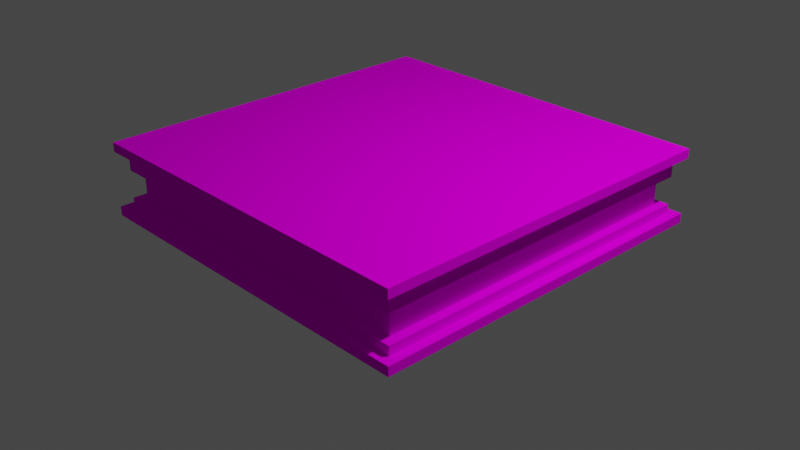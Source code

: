 # Source: building_top.blend  (saved by Blender 2.81.16; exported with 4.5.12 LTS)
import bpy
from mathutils import Matrix  # noqa: F401  (used for matrix-valued properties, if any)

bpy.ops.wm.read_factory_settings(use_empty=True)
scene = bpy.context.scene
scene.name = 'Scene'

# ---- collections
col_collection = bpy.data.collections.new('Collection'); scene.collection.children.link(col_collection)

# ---- images (referenced by path relative to the original .blend; pixels are not part of the script)
import os
ASSET_DIR = os.environ.get("B2B_ASSET_DIR", "")  # directory of the original .blend (textures are referenced by path, not embedded)
HERE = os.path.dirname(os.path.abspath(__file__))  # packed textures are extracted next to this script under _unpacked/

def load_image(name, relpath, width, height, colorspace="sRGB"):
    """Load a texture the original file referenced (path relative to the .blend, or extracted next to this script)."""
    p = next((c for c in (os.path.join(HERE, relpath), os.path.join(ASSET_DIR, relpath)) if relpath and os.path.exists(c)), "")
    if p:
        img = bpy.data.images.load(p, check_existing=True)
        img.name = name
    else:  # same state as the original file: an image datablock whose file is absent (Cycles renders it pink)
        img = bpy.data.images.new(name, width, height)
        img.source = "FILE"
        img.filepath = "//" + (relpath or name)
    img.colorspace_settings.name = colorspace
    return img
img_building_top_png = load_image('building_top.png', 'building_top.png', 1024, 1024, 'sRGB')

# ---- materials (node trees are filled in below, after node groups)
mat_palette = bpy.data.materials.new('palette')
mat_palette.use_transparent_shadow = False
mat_palette.diffuse_color = (1.0, 1.0, 1.0, 1.0)
mat_palette.roughness = 1.0
mat_palette.specular_intensity = 0.0

# ---- material node trees
mat_palette.use_nodes = True; mat_palette.node_tree.nodes.clear()
_N = mat_palette.node_tree.nodes; _L = mat_palette.node_tree.links
n0 = _N.new('ShaderNodeOutputMaterial'); n0.name = 'Material Output'; n0.location = (300, 300)
n1 = _N.new('ShaderNodeBsdfPrincipled'); n1.name = 'Principled BSDF'; n1.location = (10, 300)
n1.distribution = 'GGX'
n1.subsurface_method = 'BURLEY'
n1.inputs[2].default_value = 1.0
n1.inputs[3].default_value = 1.45
n1.inputs[13].default_value = 0.0
n1.inputs[27].default_value = (0.0, 0.0, 0.0, 1.0)
n1.inputs[28].default_value = 1.0
n2 = _N.new('ShaderNodeTexImage'); n2.name = 'Image Texture'; n2.location = (-300, 600)
n2.image = img_building_top_png
_L.new(n1.outputs[0], n0.inputs[0])
_L.new(n2.outputs[0], n1.inputs[0])
n0.is_active_output = True

# ---- world
world_world = bpy.data.worlds.new('World'); scene.world = world_world
world_world.use_nodes = True; world_world.node_tree.nodes.clear()
_N = world_world.node_tree.nodes; _L = world_world.node_tree.links
n0 = _N.new('ShaderNodeOutputWorld'); n0.name = 'World Output'; n0.location = (300, 300)
n1 = _N.new('ShaderNodeBackground'); n1.name = 'Background'; n1.location = (10, 300)
n1.inputs[0].default_value = (0.05088, 0.05088, 0.05088, 1.0)
_L.new(n1.outputs[0], n0.inputs[0])
n0.is_active_output = True
world_world.color = (0.05088, 0.05088, 0.05088)
world_world.use_sun_shadow = False
world_world.sun_shadow_jitter_overblur = 0.0

# ---- cameras
cam_camera = bpy.data.cameras.new('Camera')
cam_camera.clip_end = 100.0
cam_camera.ortho_scale = 7.314

# ---- lights
light_light = bpy.data.lights.new('Light', 'POINT')
light_light.transmission_factor = 0.0
light_light.energy = 1000.0
light_light.shadow_soft_size = 0.1
light_light.shadow_maximum_resolution = 0.006
light_light.use_absolute_resolution = True

# ---- meshes
me_objobject = bpy.data.meshes.new('ObjObject')
me_objobject.from_pydata([(-2.0, -0.2778, 2.0), (-2.0, -0.3778, -2.0), (-2.0, -0.3778, 2.0), (-2.0, -0.2778, -2.0), (-2.0, 0.4222, 2.0), (-2.0, 0.3222, -2.0), (-2.0, 0.3222, 2.0), (-2.0, 0.4222, -2.0), (-1.9, -0.1778, 1.9), (-1.9, -0.2778, -1.9), (-1.9, -0.2778, 1.9), (-1.9, -0.1778, -1.9), (-1.9, 0.3222, 1.9), (-1.9, 0.1222, -1.9), (-1.9, 0.1222, 1.9), (-1.9, 0.3222, -1.9), (-1.8, -0.07778, 1.8), (-1.8, -0.1778, -1.8), (-1.8, -0.1778, 1.8), (-1.8, -0.07778, -1.8), (-1.8, 0.02222, 1.8), (-1.8, 0.02222, -1.8), (-1.8, 0.1222, 1.8), (-1.8, 0.1222, -1.8), (1.8, -0.1778, 1.8), (1.8, -0.1778, -1.8), (1.8, -0.07778, 1.8), (1.8, -0.07778, -1.8), (1.8, 0.02222, 1.8), (1.8, 0.02222, -1.8), (1.8, 0.1222, 1.8), (1.8, 0.1222, -1.8), (1.9, -0.2778, 1.9), (1.9, -0.2778, -1.9), (1.9, -0.1778, 1.9), (1.9, -0.1778, -1.9), (1.9, 0.1222, 1.9), (1.9, 0.1222, -1.9), (1.9, 0.3222, 1.9), (1.9, 0.3222, -1.9), (2.0, -0.3778, 2.0), (2.0, -0.3778, -2.0), (2.0, -0.2778, 2.0), (2.0, -0.2778, -2.0), (2.0, 0.3222, 2.0), (2.0, 0.3222, -2.0), (2.0, 0.4222, 2.0), (2.0, 0.4222, -2.0), (2.0, -0.3778, 2.0), (-2.0, -0.2778, 2.0), (-2.0, -0.3778, 2.0), (2.0, -0.2778, 2.0), (2.0, 0.3222, 2.0), (-2.0, 0.4222, 2.0), (-2.0, 0.3222, 2.0), (2.0, 0.4222, 2.0), (1.9, -0.2778, 1.9), (-1.9, -0.1778, 1.9), (-1.9, -0.2778, 1.9), (1.9, -0.1778, 1.9), (1.9, 0.1222, 1.9), (-1.9, 0.3222, 1.9), (-1.9, 0.1222, 1.9), (1.9, 0.3222, 1.9), (1.8, -0.1778, 1.8), (-1.8, -0.07778, 1.8), (-1.8, -0.1778, 1.8), (1.8, -0.07778, 1.8), (-1.8, 0.02222, 1.8), (1.8, 0.02222, 1.8), (-1.8, 0.1222, 1.8), (1.8, 0.1222, 1.8), (-1.8, -0.1778, -1.8), (-1.8, -0.07778, -1.8), (1.8, -0.1778, -1.8), (-1.8, 0.02222, -1.8), (1.8, -0.07778, -1.8), (-1.8, 0.1222, -1.8), (1.8, 0.02222, -1.8), (1.8, 0.1222, -1.8), (-1.9, -0.2778, -1.9), (-1.9, -0.1778, -1.9), (1.9, -0.2778, -1.9), (1.9, -0.1778, -1.9), (-1.9, 0.1222, -1.9), (-1.9, 0.3222, -1.9), (1.9, 0.1222, -1.9), (1.9, 0.3222, -1.9), (-2.0, -0.3778, -2.0), (-2.0, -0.2778, -2.0), (2.0, -0.3778, -2.0), (2.0, -0.2778, -2.0), (-2.0, 0.3222, -2.0), (-2.0, 0.4222, -2.0), (2.0, 0.3222, -2.0), (2.0, 0.4222, -2.0), (-1.9, -0.3778, 1.9), (2.0, -0.3778, 2.0), (-2.0, -0.3778, 2.0), (1.9, -0.3778, 1.9), (-1.9, -0.3778, -1.9), (1.9, -0.3778, -1.9), (-2.0, -0.3778, -2.0), (2.0, -0.3778, -2.0), (-1.8, 0.1222, 1.8), (1.9, 0.1222, 1.9), (-1.9, 0.1222, 1.9), (1.8, 0.1222, 1.8), (-1.8, 0.1222, -1.8), (1.8, 0.1222, -1.8), (-1.9, 0.1222, -1.9), (1.9, 0.1222, -1.9), (-1.9, 0.3222, 1.9), (2.0, 0.3222, 2.0), (-2.0, 0.3222, 2.0), (1.9, 0.3222, 1.9), (-1.9, 0.3222, -1.9), (1.9, 0.3222, -1.9), (-2.0, 0.3222, -2.0), (2.0, 0.3222, -2.0), (-2.0, -0.2778, 2.0), (2.0, -0.2778, 2.0), (-1.9, -0.2778, 1.9), (1.9, -0.2778, 1.9), (-1.9, -0.2778, -1.9), (1.9, -0.2778, -1.9), (-2.0, -0.2778, -2.0), (2.0, -0.2778, -2.0), (-1.9, -0.1778, 1.9), (1.9, -0.1778, 1.9), (-1.8, -0.1778, 1.8), (1.8, -0.1778, 1.8), (-1.8, -0.1778, -1.8), (1.8, -0.1778, -1.8), (-1.9, -0.1778, -1.9), (1.9, -0.1778, -1.9), (-2.0, 0.4222, 2.0), (2.0, 0.4222, 2.0), (-1.9, 0.4222, 1.9), (1.9, 0.4222, 1.9), (-1.9, 0.4222, -1.9), (1.9, 0.4222, -1.9), (-2.0, 0.4222, -2.0), (2.0, 0.4222, -2.0)], [], [(0, 1, 2), (3, 1, 0), (4, 5, 6), (7, 5, 4), (8, 9, 10), (11, 9, 8), (12, 13, 14), (15, 13, 12), (16, 17, 18), (19, 17, 16), (20, 19, 16), (21, 19, 20), (22, 21, 20), (23, 21, 22), (24, 25, 26), (26, 25, 27), (26, 27, 28), (28, 27, 29), (28, 29, 30), (30, 29, 31), (32, 33, 34), (34, 33, 35), (36, 37, 38), (38, 37, 39), (40, 41, 42), (42, 41, 43), (44, 45, 46), (46, 45, 47), (48, 49, 50), (51, 49, 48), (52, 53, 54), (55, 53, 52), (56, 57, 58), (59, 57, 56), (60, 61, 62), (63, 61, 60), (64, 65, 66), (67, 68, 65), (67, 65, 64), (69, 70, 68), (69, 68, 67), (71, 70, 69), (72, 73, 74), (73, 75, 76), (74, 73, 76), (75, 77, 78), (76, 75, 78), (78, 77, 79), (80, 81, 82), (82, 81, 83), (84, 85, 86), (86, 85, 87), (88, 89, 90), (90, 89, 91), (92, 93, 94), (94, 93, 95), (96, 97, 98), (99, 97, 96), (100, 96, 98), (100, 99, 96), (101, 97, 99), (101, 99, 100), (102, 100, 98), (102, 101, 100), (103, 97, 101), (103, 101, 102), (104, 105, 106), (107, 105, 104), (108, 104, 106), (109, 105, 107), (110, 108, 106), (110, 109, 108), (111, 105, 109), (111, 109, 110), (112, 113, 114), (115, 113, 112), (116, 112, 114), (117, 113, 115), (118, 116, 114), (118, 117, 116), (119, 113, 117), (119, 117, 118), (120, 121, 122), (122, 121, 123), (120, 122, 124), (123, 121, 125), (120, 124, 126), (124, 125, 126), (125, 121, 127), (126, 125, 127), (128, 129, 130), (130, 129, 131), (128, 130, 132), (131, 129, 133), (128, 132, 134), (132, 133, 134), (133, 129, 135), (134, 133, 135), (136, 137, 138), (138, 137, 139), (136, 138, 140), (138, 139, 140), (139, 137, 141), (140, 139, 141), (136, 140, 142), (140, 141, 142), (141, 137, 143), (142, 141, 143)])
me_objobject.polygons.foreach_set('use_smooth', [True] * 108)
_uv = me_objobject.uv_layers.new(name='UVMap')
_uv.uv.foreach_set('vector', [0.6508, 0.5352, 0.6508, 0.5352, 0.6508, 0.5352, 0.6508, 0.5352, 0.6508, 0.5352, 0.6508, 0.5352, 0.8093, 0.642, 0.8108, 0.6163, 0.81, 0.5163, 0.8115, 0.7147, 0.8108, 0.6163, 0.8093, 0.642, 0.6508, 0.5352, 0.6508, 0.5352, 0.6508, 0.5352, 0.6508, 0.5352, 0.6508, 0.5352, 0.6508, 0.5352, 0.8093, 0.2989, 0.8093, 0.2989, 0.8093, 0.2989, 0.8093, 0.2989, 0.8093, 0.2989, 0.8093, 0.2989, 0.6508, 0.5352, 0.6508, 0.5352, 0.6508, 0.5352, 0.6508, 0.5352, 0.6508, 0.5352, 0.6508, 0.5352, 0.9785, 0.5, 0.9785, 0.5, 0.9785, 0.5, 0.9785, 0.5, 0.9785, 0.5, 0.9785, 0.5, 0.8093, 0.2989, 0.8093, 0.2989, 0.8093, 0.2989, 0.8093, 0.2989, 0.8093, 0.2989, 0.8093, 0.2989, 0.6508, 0.5352, 0.6508, 0.5352, 0.6508, 0.5352, 0.6508, 0.5352, 0.6508, 0.5352, 0.6508, 0.5352, 0.9785, 0.5, 0.9785, 0.5, 0.9785, 0.5, 0.9785, 0.5, 0.9785, 0.5, 0.9785, 0.5, 0.8093, 0.2989, 0.8093, 0.2989, 0.8093, 0.2989, 0.8093, 0.2989, 0.8093, 0.2989, 0.8093, 0.2989, 0.6508, 0.5352, 0.6508, 0.5352, 0.6508, 0.5352, 0.6508, 0.5352, 0.6508, 0.5352, 0.6508, 0.5352, 0.8093, 0.2989, 0.8093, 0.2989, 0.8093, 0.2989, 0.8093, 0.2989, 0.8093, 0.2989, 0.8093, 0.2989, 0.6508, 0.5352, 0.6508, 0.5352, 0.6508, 0.5352, 0.6508, 0.5352, 0.6508, 0.5352, 0.6508, 0.5352, 0.8096, 0.4767, 0.8096, 0.4767, 0.8096, 0.4767, 0.8093, 0.2989, 0.8093, 0.2989, 0.8093, 0.2989, 0.6508, 0.5352, 0.6508, 0.5352, 0.6508, 0.5352, 0.6508, 0.5352, 0.6508, 0.5352, 0.6508, 0.5352, 0.8093, 0.2989, 0.8093, 0.2989, 0.8093, 0.2989, 0.8093, 0.2989, 0.8093, 0.2989, 0.8093, 0.2989, 0.6508, 0.5352, 0.6508, 0.5352, 0.6508, 0.5352, 0.6508, 0.5352, 0.6508, 0.5352, 0.6508, 0.5352, 0.8093, 0.2989, 0.8093, 0.2989, 0.8093, 0.2989, 0.8093, 0.2989, 0.8093, 0.2989, 0.8093, 0.2989, 0.6508, 0.5352, 0.6508, 0.5352, 0.6508, 0.5352, 0.9785, 0.5, 0.9785, 0.5, 0.9785, 0.5, 0.6508, 0.5352, 0.6508, 0.5352, 0.6508, 0.5352, 0.8093, 0.2989, 0.8093, 0.2989, 0.8093, 0.2989, 0.9785, 0.5, 0.9785, 0.5, 0.9785, 0.5, 0.8093, 0.2989, 0.8093, 0.2989, 0.8093, 0.2989, 0.6508, 0.5352, 0.6508, 0.5352, 0.6508, 0.5352, 0.9785, 0.5, 0.9785, 0.5, 0.9785, 0.5, 0.6508, 0.5352, 0.6508, 0.5352, 0.6508, 0.5352, 0.8107, 0.3933, 0.8107, 0.3933, 0.8107, 0.3933, 0.9785, 0.5, 0.9785, 0.5, 0.9785, 0.5, 0.8093, 0.2989, 0.8093, 0.2989, 0.8093, 0.2989, 0.6508, 0.5352, 0.6508, 0.5352, 0.6508, 0.5352, 0.6508, 0.5352, 0.6508, 0.5352, 0.6508, 0.5352, 0.8093, 0.2989, 0.8093, 0.2989, 0.8093, 0.2989, 0.8093, 0.2989, 0.8093, 0.2989, 0.8093, 0.2989, 0.6508, 0.5352, 0.6508, 0.5352, 0.6508, 0.5352, 0.6508, 0.5352, 0.6508, 0.5352, 0.6508, 0.5352, 0.8093, 0.2989, 0.8093, 0.2989, 0.8093, 0.2989, 0.8093, 0.2989, 0.8093, 0.2989, 0.8093, 0.2989, 0.6508, 0.5352, 0.6508, 0.5352, 0.6508, 0.5352, 0.6508, 0.5352, 0.6508, 0.5352, 0.6508, 0.5352, 0.6508, 0.5352, 0.6508, 0.5352, 0.6508, 0.5352, 0.6504, 0.6101, 0.6504, 0.6101, 0.6504, 0.6101, 0.6508, 0.5352, 0.6508, 0.5352, 0.6508, 0.5352, 0.6504, 0.6101, 0.6504, 0.6101, 0.6504, 0.6101, 0.6508, 0.5352, 0.6508, 0.5352, 0.6508, 0.5352, 0.6508, 0.5352, 0.6508, 0.5352, 0.6508, 0.5352, 0.6508, 0.5352, 0.6508, 0.5352, 0.6508, 0.5352, 0.6508, 0.5352, 0.6508, 0.5352, 0.6508, 0.5352, 0.8093, 0.2989, 0.8093, 0.2989, 0.8093, 0.2989, 0.8093, 0.2989, 0.8093, 0.2989, 0.8093, 0.2989, 0.8093, 0.2989, 0.8093, 0.2989, 0.8093, 0.2989, 0.8093, 0.2989, 0.8093, 0.2989, 0.8093, 0.2989, 0.8093, 0.2989, 0.8093, 0.2989, 0.8093, 0.2989, 0.8093, 0.2989, 0.8093, 0.2989, 0.8093, 0.2989, 0.8093, 0.2989, 0.8093, 0.2989, 0.8093, 0.2989, 0.8093, 0.2989, 0.8093, 0.2989, 0.8093, 0.2989, 0.8093, 0.2989, 0.8093, 0.2989, 0.8093, 0.2989, 0.8093, 0.2989, 0.8093, 0.2989, 0.8093, 0.2989, 0.8093, 0.2989, 0.8093, 0.2989, 0.8093, 0.2989, 0.8093, 0.2989, 0.8093, 0.2989, 0.8093, 0.2989, 0.8093, 0.2989, 0.8093, 0.2989, 0.8093, 0.2989, 0.8093, 0.2989, 0.8093, 0.2989, 0.8093, 0.2989, 0.8093, 0.2989, 0.8093, 0.2989, 0.8093, 0.2989, 0.8093, 0.2989, 0.8093, 0.2989, 0.8093, 0.2989, 0.6508, 0.5352, 0.6508, 0.5352, 0.6508, 0.5352, 0.6508, 0.5352, 0.6508, 0.5352, 0.6508, 0.5352, 0.6508, 0.5352, 0.6508, 0.5352, 0.6508, 0.5352, 0.6508, 0.5352, 0.6508, 0.5352, 0.6508, 0.5352, 0.6508, 0.5352, 0.6508, 0.5352, 0.6508, 0.5352, 0.6508, 0.5352, 0.6508, 0.5352, 0.6508, 0.5352, 0.6508, 0.5352, 0.6508, 0.5352, 0.6508, 0.5352, 0.6508, 0.5352, 0.6508, 0.5352, 0.6508, 0.5352, 0.6508, 0.5352, 0.6508, 0.5352, 0.6508, 0.5352, 0.6508, 0.5352, 0.6508, 0.5352, 0.6508, 0.5352, 0.6508, 0.5352, 0.6508, 0.5352, 0.6508, 0.5352, 0.6508, 0.5352, 0.6508, 0.5352, 0.6508, 0.5352, 0.6508, 0.5352, 0.6508, 0.5352, 0.6508, 0.5352, 0.6508, 0.5352, 0.6508, 0.5352, 0.6508, 0.5352, 0.6508, 0.5352, 0.6508, 0.5352, 0.6508, 0.5352, 0.6508, 0.5352, 0.6508, 0.5352, 0.6508, 0.5352, 0.8093, 0.2989, 0.8093, 0.2989, 0.8093, 0.2989, 0.8093, 0.2989, 0.8093, 0.2989, 0.8093, 0.2989, 0.8093, 0.2989, 0.8093, 0.2989, 0.8093, 0.2989, 0.6384, 0.4732, 0.6384, 0.4732, 0.6384, 0.4732, 0.8093, 0.2989, 0.8093, 0.2989, 0.8093, 0.2989, 0.6384, 0.4732, 0.6384, 0.4732, 0.6384, 0.4732, 0.8093, 0.2989, 0.8093, 0.2989, 0.8093, 0.2989, 0.8093, 0.2989, 0.8093, 0.2989, 0.8093, 0.2989, 0.8093, 0.2989, 0.8093, 0.2989, 0.8093, 0.2989, 0.8093, 0.2989, 0.8093, 0.2989, 0.8093, 0.2989])
me_objobject.materials.append(mat_palette)
me_objobject.use_remesh_fix_poles = True
me_objobject.use_remesh_preserve_attributes = False
me_objobject.use_mirror_vertex_groups = False
me_objobject.update()
me_objobject.normals_split_custom_set([tuple(v) for v in zip(*[iter([-1.0, 0.0, 0.0, -1.0, 0.0, 0.0, -1.0, 0.0, 0.0, -1.0, 0.0, 0.0, -1.0, 0.0, 0.0, -1.0, 0.0, 0.0, -1.0, 0.0, 0.0, -1.0, 0.0, 0.0, -1.0, 0.0, 0.0, -1.0, 0.0, 0.0, -1.0, 0.0, 0.0, -1.0, 0.0, 0.0, -1.0, 0.0, 0.0, -1.0, 0.0, 0.0, -1.0, 0.0, 0.0, -1.0, 0.0, 0.0, -1.0, 0.0, 0.0, -1.0, 0.0, 0.0, -1.0, 0.0, 0.0, -1.0, 0.0, 0.0, -1.0, 0.0, 0.0, -1.0, 0.0, 0.0, -1.0, 0.0, 0.0, -1.0, 0.0, 0.0, -1.0, 0.0, 0.0, -1.0, 0.0, 0.0, -1.0, 0.0, 0.0, -1.0, 0.0, 0.0, -1.0, 0.0, 0.0, -1.0, 0.0, 0.0, -1.0, 0.0, 0.0, -1.0, 0.0, 0.0, -1.0, 0.0, 0.0, -1.0, 0.0, 0.0, -1.0, 0.0, 0.0, -1.0, 0.0, 0.0, -1.0, 0.0, 0.0, -1.0, 0.0, 0.0, -1.0, 0.0, 0.0, -1.0, 0.0, 0.0, -1.0, 0.0, 0.0, -1.0, 0.0, 0.0, 1.0, 0.0, 0.0, 1.0, 0.0, 0.0, 1.0, 0.0, 0.0, 1.0, 0.0, 0.0, 1.0, 0.0, 0.0, 1.0, 0.0, 0.0, 1.0, 0.0, 0.0, 1.0, 0.0, 0.0, 1.0, 0.0, 0.0, 1.0, 0.0, 0.0, 1.0, 0.0, 0.0, 1.0, 0.0, 0.0, 1.0, 0.0, 0.0, 1.0, 0.0, 0.0, 1.0, 0.0, 0.0, 1.0, 0.0, 0.0, 1.0, 0.0, 0.0, 1.0, 0.0, 0.0, 1.0, 0.0, 0.0, 1.0, 0.0, 0.0, 1.0, 0.0, 0.0, 1.0, 0.0, 0.0, 1.0, 0.0, 0.0, 1.0, 0.0, 0.0, 1.0, 0.0, 0.0, 1.0, 0.0, 0.0, 1.0, 0.0, 0.0, 1.0, 0.0, 0.0, 1.0, 0.0, 0.0, 1.0, 0.0, 0.0, 1.0, 0.0, 0.0, 1.0, 0.0, 0.0, 1.0, 0.0, 0.0, 1.0, 0.0, 0.0, 1.0, 0.0, 0.0, 1.0, 0.0, 0.0, 1.0, 0.0, 0.0, 1.0, 0.0, 0.0, 1.0, 0.0, 0.0, 1.0, 0.0, 0.0, 1.0, 0.0, 0.0, 1.0, 0.0, 0.0, 0.0, 0.0, 1.0, 0.0, 0.0, 1.0, 0.0, 0.0, 1.0, 0.0, 0.0, 1.0, 0.0, 0.0, 1.0, 0.0, 0.0, 1.0, 0.0, 0.0, 1.0, 0.0, 0.0, 1.0, 0.0, 0.0, 1.0, 0.0, 0.0, 1.0, 0.0, 0.0, 1.0, 0.0, 0.0, 1.0, 0.0, 0.0, 1.0, 0.0, 0.0, 1.0, 0.0, 0.0, 1.0, 0.0, 0.0, 1.0, 0.0, 0.0, 1.0, 0.0, 0.0, 1.0, 0.0, 0.0, 1.0, 0.0, 0.0, 1.0, 0.0, 0.0, 1.0, 0.0, 0.0, 1.0, 0.0, 0.0, 1.0, 0.0, 0.0, 1.0, 0.0, 0.0, 1.0, 0.0, 0.0, 1.0, 0.0, 0.0, 1.0, 0.0, 0.0, 1.0, 0.0, 0.0, 1.0, 0.0, 0.0, 1.0, 0.0, 0.0, 1.0, 0.0, 0.0, 1.0, 0.0, 0.0, 1.0, 0.0, 0.0, 1.0, 0.0, 0.0, 1.0, 0.0, 0.0, 1.0, 0.0, 0.0, 1.0, 0.0, 0.0, 1.0, 0.0, 0.0, 1.0, 0.0, 0.0, 1.0, 0.0, 0.0, 1.0, 0.0, 0.0, 1.0, 0.0, 0.0, -1.0, 0.0, 0.0, -1.0, 0.0, 0.0, -1.0, 0.0, 0.0, -1.0, 0.0, 0.0, -1.0, 0.0, 0.0, -1.0, 0.0, 0.0, -1.0, 0.0, 0.0, -1.0, 0.0, 0.0, -1.0, 0.0, 0.0, -1.0, 0.0, 0.0, -1.0, 0.0, 0.0, -1.0, 0.0, 0.0, -1.0, 0.0, 0.0, -1.0, 0.0, 0.0, -1.0, 0.0, 0.0, -1.0, 0.0, 0.0, -1.0, 0.0, 0.0, -1.0, 0.0, 0.0, -1.0, 0.0, 0.0, -1.0, 0.0, 0.0, -1.0, 0.0, 0.0, -1.0, 0.0, 0.0, -1.0, 0.0, 0.0, -1.0, 0.0, 0.0, -1.0, 0.0, 0.0, -1.0, 0.0, 0.0, -1.0, 0.0, 0.0, -1.0, 0.0, 0.0, -1.0, 0.0, 0.0, -1.0, 0.0, 0.0, -1.0, 0.0, 0.0, -1.0, 0.0, 0.0, -1.0, 0.0, 0.0, -1.0, 0.0, 0.0, -1.0, 0.0, 0.0, -1.0, 0.0, 0.0, -1.0, 0.0, 0.0, -1.0, 0.0, 0.0, -1.0, 0.0, 0.0, -1.0, 0.0, 0.0, -1.0, 0.0, 0.0, -1.0, 0.0, -1.0, 2.185e-07, 0.0, -1.0, -2.937e-07, 0.0, -1.0, 2.98e-07, 0.0, -1.0, -2.353e-07, 0.0, -1.0, -2.937e-07, 0.0, -1.0, 2.185e-07, 0.0, -1.0, 0.0, 0.0, -1.0, 2.185e-07, 0.0, -1.0, 2.98e-07, 0.0, -1.0, 0.0, 0.0, -1.0, -2.353e-07, 0.0, -1.0, 2.185e-07, 0.0, -1.0, -2.211e-07, 0.0, -1.0, -2.937e-07, 0.0, -1.0, -2.353e-07, 0.0, -1.0, -2.211e-07, 0.0, -1.0, -2.353e-07, 0.0, -1.0, 0.0, 0.0, -1.0, -9.725e-09, 0.0, -1.0, 0.0, 0.0, -1.0, 2.98e-07, 0.0, -1.0, -9.725e-09, 0.0, -1.0, -2.211e-07, 0.0, -1.0, 0.0, 0.0, -1.0, -2.98e-07, 0.0, -1.0, -2.937e-07, 0.0, -1.0, -2.211e-07, 0.0, -1.0, -2.98e-07, 0.0, -1.0, -2.211e-07, 0.0, -1.0, -9.725e-09, 0.0, -1.0, 0.0, 0.0, -1.0, 0.0, 0.0, -1.0, 0.0, 0.0, -1.0, 0.0, 0.0, -1.0, 0.0, 0.0, -1.0, 0.0, 0.0, -1.0, 0.0, 0.0, -1.0, 0.0, 0.0, -1.0, 0.0, 0.0, -1.0, -7.753e-08, 0.0, -1.0, 0.0, 0.0, -1.0, 0.0, 0.0, -1.0, -2.697e-09, 0.0, -1.0, 0.0, 0.0, -1.0, 0.0, 0.0, -1.0, -2.697e-09, 0.0, -1.0, -7.753e-08, 0.0, -1.0, 0.0, 0.0, -1.0, -7.843e-08, 0.0, -1.0, 0.0, 0.0, -1.0, -7.753e-08, 0.0, -1.0, -7.843e-08, 0.0, -1.0, -7.753e-08, 0.0, -1.0, -2.697e-09, 0.0, -1.0, -3.412e-09, 0.0, -1.0, -3.035e-07, 0.0, -1.0, 0.0, 0.0, -1.0, -3.137e-07, 0.0, -1.0, -3.035e-07, 0.0, -1.0, -3.412e-09, 0.0, -1.0, 3.137e-07, 0.0, -1.0, -3.412e-09, 0.0, -1.0, 0.0, 0.0, -1.0, 3.412e-09, 0.0, -1.0, -3.035e-07, 0.0, -1.0, -3.137e-07, 0.0, -1.0, 3.035e-07, 0.0, -1.0, 3.137e-07, 0.0, -1.0, 0.0, 0.0, -1.0, 3.035e-07, 0.0, -1.0, 3.412e-09, 0.0, -1.0, 3.137e-07, 0.0, -1.0, 0.0, 0.0, -1.0, -3.035e-07, 0.0, -1.0, 3.412e-09, 0.0, -1.0, 0.0, 0.0, -1.0, 3.412e-09, 0.0, -1.0, 3.035e-07, 0.0, 1.0, 0.0, 0.0, 1.0, -1.754e-07, 0.0, 1.0, -1.973e-09, 0.0, 1.0, -1.973e-09, 0.0, 1.0, -1.754e-07, 0.0, 1.0, -1.814e-07, 0.0, 1.0, 0.0, 0.0, 1.0, -1.973e-09, 0.0, 1.0, 3.137e-07, 0.0, 1.0, -1.814e-07, 0.0, 1.0, -1.754e-07, 0.0, 1.0, -1.209e-07, 0.0, 1.0, 0.0, 0.0, 1.0, 3.137e-07, 0.0, 1.0, 2.994e-07, 0.0, 1.0, 3.137e-07, 0.0, 1.0, -1.209e-07, 0.0, 1.0, 2.994e-07, 0.0, 1.0, -1.209e-07, 0.0, 1.0, -1.754e-07, 0.0, 1.0, -1.257e-07, 0.0, 1.0, 2.994e-07, 0.0, 1.0, -1.209e-07, 0.0, 1.0, -1.257e-07, 0.0, 1.0, 0.0, 0.0, 1.0, 5.995e-08, 0.0, 1.0, 7.118e-10, 0.0, 1.0, 7.118e-10, 0.0, 1.0, 5.995e-08, 0.0, 1.0, 6.209e-08, 0.0, 1.0, 0.0, 0.0, 1.0, 7.118e-10, 0.0, 1.0, 0.0, 0.0, 1.0, 6.209e-08, 0.0, 1.0, 5.995e-08, 0.0, 1.0, -5.815e-08, 0.0, 1.0, 0.0, 0.0, 1.0, 0.0, 0.0, 1.0, -2.023e-09, 0.0, 1.0, 0.0, 0.0, 1.0, -5.815e-08, 0.0, 1.0, -2.023e-09, 0.0, 1.0, -5.815e-08, 0.0, 1.0, 5.995e-08, 0.0, 1.0, -5.882e-08, 0.0, 1.0, -2.023e-09, 0.0, 1.0, -5.815e-08, 0.0, 1.0, -5.882e-08, 0.0, 1.0, 2.98e-07, 0.0, 1.0, -1.515e-07, 0.0, 1.0, 2.197e-07, 0.0, 1.0, 2.197e-07, 0.0, 1.0, -1.515e-07, 0.0, 1.0, -1.25e-07, 0.0, 1.0, 2.98e-07, 0.0, 1.0, 2.197e-07, 0.0, 1.0, 0.0, 0.0, 1.0, 2.197e-07, 0.0, 1.0, -1.25e-07, 0.0, 1.0, 0.0, 0.0, 1.0, -1.25e-07, 0.0, 1.0, -1.515e-07, 0.0, 1.0, -1.036e-07, 0.0, 1.0, 0.0, 0.0, 1.0, -1.25e-07, 0.0, 1.0, -1.036e-07, 0.0, 1.0, 2.98e-07, 0.0, 1.0, 0.0, 0.0, 1.0, -4.559e-09, 0.0, 1.0, 0.0, 0.0, 1.0, -1.036e-07, 0.0, 1.0, -4.559e-09, 0.0, 1.0, -1.036e-07, 0.0, 1.0, -1.515e-07, 0.0, 1.0, -1.397e-07, 0.0, 1.0, -4.559e-09, 0.0, 1.0, -1.036e-07, 0.0, 1.0, -1.397e-07])] * 3)])

# ---- objects
ob_light = bpy.data.objects.new('Light', light_light)
ob_camera = bpy.data.objects.new('Camera', cam_camera)
ob_objobject = bpy.data.objects.new('ObjObject', me_objobject)

# ---- transforms, parenting, visibility, modifiers, constraints
ob_light.location = (4.076, 1.005, 5.904)
ob_light.rotation_euler = (0.6503, 0.05522, 1.866)
ob_light.lock_rotations_4d = False
ob_light.empty_display_type = 'ARROWS'
ob_light.color = (0.0, 0.0, 0.0, 0.0)
ob_light.lineart.crease_threshold = 0.0
ob_camera.location = (7.359, -6.926, 4.958)
ob_camera.rotation_euler = (1.109, 0.0, 0.8149)
ob_camera.lock_rotations_4d = False
ob_camera.empty_display_type = 'ARROWS'
ob_camera.color = (0.0, 0.0, 0.0, 0.0)
ob_camera.display_type = 'WIRE'
ob_camera.lineart.crease_threshold = 0.0
ob_objobject.location = (0.0, 0.0, 0.3772)
ob_objobject.rotation_euler = (1.571, -0.0, 0.0)
ob_objobject.lineart.crease_threshold = 0.0

# ---- collection membership
col_collection.objects.link(ob_light)
col_collection.objects.link(ob_camera)
col_collection.objects.link(ob_objobject)

# ---- scene / render settings (as saved in the file)
scene.camera = ob_camera
scene.frame_start = 1; scene.frame_end = 250; scene.frame_set(1)
scene.render.engine = 'BLENDER_EEVEE_NEXT'
scene.cycles.use_denoising = False
scene.cycles.samples = 128
scene.cycles.sampling_pattern = 'TABULATED_SOBOL'
scene.cycles.use_adaptive_sampling = False
scene.cycles.use_light_tree = False
scene.view_settings.view_transform = 'Filmic'
bpy.context.view_layer.update()
